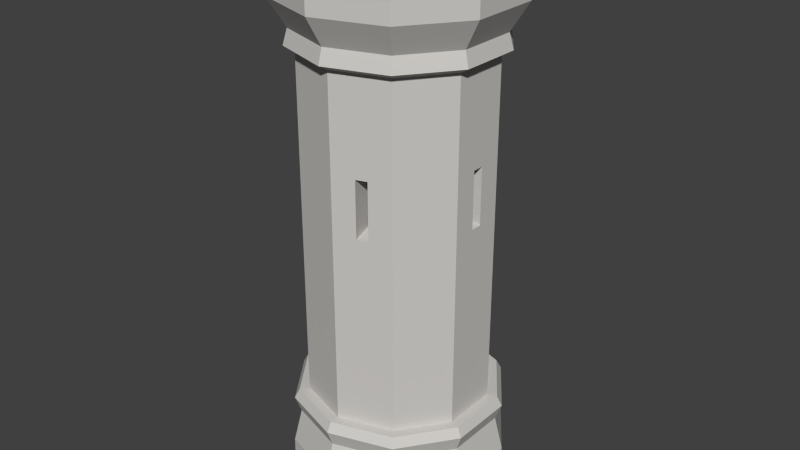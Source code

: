 # Source: SmallTower_1_.blend  (saved by Blender 2.76.0; exported with 4.5.12 LTS)
import bpy
from mathutils import Matrix  # noqa: F401  (used for matrix-valued properties, if any)

bpy.ops.wm.read_factory_settings(use_empty=True)
scene = bpy.context.scene
scene.name = 'Scene'

# ---- collections
col_collection_1 = bpy.data.collections.new('Collection 1'); scene.collection.children.link(col_collection_1)

# ---- materials (node trees are filled in below, after node groups)
mat_lightrock = bpy.data.materials.new('LightRock')
mat_lightrock.alpha_threshold = 0.0
mat_lightrock.roughness = 0.5

# ---- material node trees
mat_lightrock.use_nodes = True; mat_lightrock.node_tree.nodes.clear()
_N = mat_lightrock.node_tree.nodes; _L = mat_lightrock.node_tree.links
n0 = _N.new('ShaderNodeOutputMaterial'); n0.name = 'Material Output'; n0.location = (300, 300)
n1 = _N.new('ShaderNodeBsdfDiffuse'); n1.name = 'Diffuse BSDF'; n1.location = (10, 300)
n1.inputs[0].default_value = (0.6152, 0.5978, 0.5723, 1.0)
_L.new(n1.outputs[0], n0.inputs[0])
n0.is_active_output = True

# ---- world
world_world = bpy.data.worlds.new('World'); scene.world = world_world
world_world.color = (0.05088, 0.05088, 0.05088)
world_world.use_sun_shadow = False
world_world.sun_shadow_jitter_overblur = 0.0
world_world.cycles.sampling_method = 'MANUAL'
world_world.cycles.sample_map_resolution = 256

# ---- meshes
me_cylinder_001 = bpy.data.meshes.new('Cylinder.001')
me_cylinder_001.from_pydata([(-4.613e-10, 0.3481, 0.007166), (0.0, 0.3463, 0.1645), (0.2046, 0.2816, 0.007166), (0.2035, 0.2801, 0.1645), (0.3311, 0.1076, 0.007166), (0.3293, 0.107, 0.1645), (0.3311, -0.1076, 0.007166), (0.3293, -0.107, 0.1645), (0.2046, -0.2816, 0.007166), (0.2035, -0.2801, 0.1645), (-3.089e-08, -0.3481, 0.007166), (-3.027e-08, -0.3463, 0.1645), (-0.2046, -0.2816, 0.007166), (-0.2035, -0.2801, 0.1645), (-0.3311, -0.1076, 0.007166), (-0.3293, -0.107, 0.1645), (-0.3311, 0.1076, 0.007166), (-0.3293, 0.107, 0.1645), (-0.2046, 0.2816, 0.007166), (-0.2035, 0.2801, 0.1645), (0.1881, 0.2589, 0.2735), (1.235e-09, 0.3201, 0.2735), (0.3044, 0.0989, 0.2735), (0.3044, -0.0989, 0.2735), (0.1881, -0.2589, 0.2735), (-2.675e-08, -0.3201, 0.2735), (-0.1881, -0.2589, 0.2735), (-0.3044, -0.0989, 0.2735), (-0.3044, 0.0989, 0.2735), (-0.1881, 0.2589, 0.2735), (0.1997, 0.2748, 0.3252), (1.05e-09, 0.3397, 0.3252), (0.3231, 0.105, 0.3252), (0.3231, -0.105, 0.3252), (0.1997, -0.2748, 0.3252), (-2.865e-08, -0.3397, 0.3252), (-0.1997, -0.2748, 0.3252), (-0.3231, -0.105, 0.3252), (-0.3231, 0.105, 0.3252), (-0.1997, 0.2748, 0.3252), (0.1901, 0.2617, 0.3555), (9.997e-10, 0.3235, 0.3555), (0.3077, 0.09997, 0.3555), (0.3077, -0.09997, 0.3555), (0.1901, -0.2617, 0.3555), (-2.728e-08, -0.3235, 0.3555), (-0.1901, -0.2617, 0.3555), (-0.3077, -0.09997, 0.3555), (-0.3077, 0.09997, 0.3555), (-0.1901, 0.2617, 0.3555), (0.1712, 0.2357, 0.3555), (-8.145e-10, 0.2913, 0.3555), (0.277, 0.09002, 0.3555), (0.277, -0.09002, 0.3555), (0.1712, -0.2357, 0.3555), (-2.628e-08, -0.2913, 0.3555), (-0.1712, -0.2357, 0.3555), (-0.277, -0.09002, 0.3555), (-0.277, 0.09002, 0.3555), (-0.1712, 0.2357, 0.3555), (0.1712, 0.2357, 1.451), (-8.145e-10, 0.2913, 1.451), (0.277, 0.09002, 1.451), (0.277, -0.09002, 1.451), (0.1712, -0.2357, 1.451), (-2.628e-08, -0.2913, 1.451), (-0.1712, -0.2357, 1.451), (-0.277, -0.09002, 1.451), (-0.277, 0.09002, 1.451), (-0.1712, 0.2357, 1.451), (0.19, 0.2615, 1.469), (-8.521e-10, 0.3232, 1.469), (0.3074, 0.09987, 1.469), (0.3074, -0.09987, 1.469), (0.19, -0.2615, 1.469), (-2.911e-08, -0.3232, 1.469), (-0.19, -0.2615, 1.469), (-0.3074, -0.09987, 1.469), (-0.3074, 0.09987, 1.469), (-0.19, 0.2615, 1.469), (0.182, 0.2506, 1.517), (-1.99e-09, 0.3097, 1.517), (0.2945, 0.0957, 1.517), (0.2945, -0.0957, 1.517), (0.182, -0.2506, 1.517), (-2.907e-08, -0.3097, 1.517), (-0.182, -0.2506, 1.517), (-0.2945, -0.0957, 1.517), (-0.2945, 0.0957, 1.517), (-0.182, 0.2506, 1.517), (0.2142, 0.2948, 1.607), (-1.977e-09, 0.3644, 1.607), (0.3465, 0.1126, 1.607), (0.3465, -0.1126, 1.607), (0.2142, -0.2948, 1.607), (-3.383e-08, -0.3644, 1.607), (-0.2142, -0.2948, 1.607), (-0.3465, -0.1126, 1.607), (-0.3465, 0.1126, 1.607), (-0.2142, 0.2948, 1.607), (0.2142, 0.2948, 1.694), (-1.977e-09, 0.3644, 1.694), (0.3465, 0.1126, 1.694), (0.3465, -0.1126, 1.694), (0.2142, -0.2948, 1.694), (-3.383e-08, -0.3644, 1.694), (-0.2142, -0.2948, 1.694), (-0.3465, -0.1126, 1.694), (-0.3465, 0.1126, 1.694), (-0.2142, 0.2948, 1.694), (0.1611, 0.2218, 1.694), (-3.532e-09, 0.2741, 1.694), (0.2607, 0.08471, 1.694), (0.2607, -0.08471, 1.694), (0.1611, -0.2218, 1.694), (-2.75e-08, -0.2741, 1.694), (-0.1611, -0.2218, 1.694), (-0.2607, -0.08471, 1.694), (-0.2607, 0.08471, 1.694), (-0.1611, 0.2218, 1.694), (0.2142, 0.2948, 1.773), (-1.977e-09, 0.3644, 1.773), (0.3465, -0.1126, 1.773), (0.3465, 0.1126, 1.773), (-3.383e-08, -0.3644, 1.773), (0.2142, -0.2948, 1.773), (-0.3465, -0.1126, 1.773), (-0.2142, -0.2948, 1.773), (-0.2142, 0.2948, 1.773), (-0.3465, 0.1126, 1.773), (0.1611, 0.2218, 1.773), (-3.532e-09, 0.2741, 1.773), (0.2607, -0.08471, 1.773), (0.2607, 0.08471, 1.773), (-2.75e-08, -0.2741, 1.773), (0.1611, -0.2218, 1.773), (-0.2607, -0.08471, 1.773), (-0.1611, -0.2218, 1.773), (-0.1611, 0.2218, 1.773), (-0.2607, 0.08471, 1.773), (0.1611, 0.2218, 1.599), (-3.532e-09, 0.2741, 1.599), (0.2607, 0.08471, 1.599), (0.2607, -0.08471, 1.599), (0.1611, -0.2218, 1.599), (-2.75e-08, -0.2741, 1.599), (-0.1611, -0.2218, 1.599), (-0.2607, -0.08471, 1.599), (-0.2607, 0.08471, 1.599), (-0.1611, 0.2218, 1.599), (0.277, -0.018, 0.9725), (0.277, 0.018, 0.9725), (0.277, -0.018, 1.153), (0.277, 0.018, 1.153), (0.1027, 0.2579, 0.9725), (0.06849, 0.269, 0.9725), (0.1027, 0.2579, 1.153), (0.06849, 0.269, 1.153), (-0.2136, 0.1774, 0.9725), (-0.2347, 0.1483, 0.9725), (-0.2136, 0.1774, 1.153), (-0.2347, 0.1483, 1.153), (-0.2347, -0.1483, 0.9725), (-0.2136, -0.1774, 0.9725), (-0.2347, -0.1483, 1.153), (-0.2136, -0.1774, 1.153), (0.06849, -0.269, 0.9725), (0.1027, -0.2579, 0.9725), (0.06849, -0.269, 1.153), (0.1027, -0.2579, 1.153), (0.144, -0.009358, 0.9879), (0.144, 0.009358, 0.9879), (0.144, -0.009358, 1.138), (0.144, 0.009358, 1.138), (0.0534, 0.1341, 0.9879), (0.0356, 0.1398, 0.9879), (0.0534, 0.1341, 1.138), (0.0356, 0.1398, 1.138), (-0.111, 0.09221, 0.9879), (-0.122, 0.07707, 0.9879), (-0.111, 0.09221, 1.138), (-0.122, 0.07707, 1.138), (-0.122, -0.07707, 0.9879), (-0.111, -0.09221, 0.9879), (-0.122, -0.07707, 1.138), (-0.111, -0.09221, 1.138), (0.0356, -0.1398, 0.9879), (0.0534, -0.1341, 0.9879), (0.0356, -0.1398, 1.138), (0.0534, -0.1341, 1.138)], [], [(0, 1, 3, 2), (2, 3, 5, 4), (4, 5, 7, 6), (6, 7, 9, 8), (8, 9, 11, 10), (10, 11, 13, 12), (12, 13, 15, 14), (14, 15, 17, 16), (19, 17, 28, 29), (18, 19, 1, 0), (16, 17, 19, 18), (0, 2, 4, 6, 8, 10, 12, 14, 16, 18), (24, 23, 33, 34), (17, 15, 27, 28), (15, 13, 26, 27), (13, 11, 25, 26), (11, 9, 24, 25), (9, 7, 23, 24), (3, 1, 21, 20), (7, 5, 22, 23), (5, 3, 20, 22), (1, 19, 29, 21), (30, 31, 41, 40), (20, 21, 31, 30), (28, 27, 37, 38), (25, 24, 34, 35), (22, 20, 30, 32), (29, 28, 38, 39), (26, 25, 35, 36), (23, 22, 32, 33), (21, 29, 39, 31), (27, 26, 36, 37), (48, 47, 57, 58), (38, 37, 47, 48), (35, 34, 44, 45), (32, 30, 40, 42), (39, 38, 48, 49), (36, 35, 45, 46), (33, 32, 42, 43), (31, 39, 49, 41), (37, 36, 46, 47), (34, 33, 43, 44), (54, 64, 169, 167), (45, 44, 54, 55), (42, 40, 50, 52), (49, 48, 58, 59), (46, 45, 55, 56), (43, 42, 52, 53), (41, 49, 59, 51), (47, 46, 56, 57), (44, 43, 53, 54), (40, 41, 51, 50), (64, 63, 73, 74), (52, 50, 60, 62), (58, 68, 161, 159), (56, 55, 65, 66), (63, 53, 150, 152), (51, 59, 69, 61), (56, 66, 165, 163), (54, 53, 63, 64), (60, 50, 154, 156), (58, 57, 67, 68), (70, 71, 81, 80), (60, 61, 71, 70), (68, 67, 77, 78), (65, 64, 74, 75), (62, 60, 70, 72), (69, 68, 78, 79), (66, 65, 75, 76), (63, 62, 72, 73), (61, 69, 79, 71), (67, 66, 76, 77), (85, 84, 94, 95), (78, 77, 87, 88), (75, 74, 84, 85), (72, 70, 80, 82), (79, 78, 88, 89), (76, 75, 85, 86), (73, 72, 82, 83), (71, 79, 89, 81), (77, 76, 86, 87), (74, 73, 83, 84), (94, 93, 103, 104), (82, 80, 90, 92), (89, 88, 98, 99), (86, 85, 95, 96), (83, 82, 92, 93), (81, 89, 99, 91), (87, 86, 96, 97), (84, 83, 93, 94), (80, 81, 91, 90), (88, 87, 97, 98), (104, 103, 113, 114), (90, 91, 101, 100), (98, 97, 107, 108), (95, 94, 104, 105), (92, 90, 100, 102), (99, 98, 108, 109), (96, 95, 105, 106), (93, 92, 102, 103), (91, 99, 109, 101), (97, 96, 106, 107), (115, 114, 144, 145), (112, 113, 132, 133), (108, 107, 117, 118), (115, 105, 124, 134), (102, 100, 110, 112), (107, 106, 127, 126), (106, 105, 115, 116), (118, 119, 138, 139), (101, 109, 119, 111), (108, 118, 139, 129), (120, 121, 131, 130), (124, 125, 135, 134), (128, 129, 139, 138), (122, 123, 133, 132), (126, 127, 137, 136), (102, 112, 133, 123), (100, 101, 121, 120), (113, 103, 122, 132), (109, 108, 129, 128), (119, 109, 128, 138), (104, 114, 135, 125), (114, 115, 134, 135), (106, 116, 137, 127), (103, 102, 123, 122), (101, 111, 131, 121), (110, 100, 120, 130), (116, 117, 136, 137), (105, 104, 125, 124), (117, 107, 126, 136), (111, 110, 130, 131), (140, 141, 149, 148, 147, 146, 145, 144, 143, 142), (112, 110, 140, 142), (119, 118, 148, 149), (116, 115, 145, 146), (113, 112, 142, 143), (111, 119, 149, 141), (117, 116, 146, 147), (114, 113, 143, 144), (110, 111, 141, 140), (118, 117, 147, 148), (157, 156, 176, 177), (53, 52, 151, 150), (62, 63, 152, 153), (52, 62, 153, 151), (158, 159, 179, 178), (50, 51, 155, 154), (61, 60, 156, 157), (51, 61, 157, 155), (153, 152, 172, 173), (59, 58, 159, 158), (68, 69, 160, 161), (69, 59, 158, 160), (154, 155, 175, 174), (57, 56, 163, 162), (67, 57, 162, 164), (66, 67, 164, 165), (150, 151, 171, 170), (55, 54, 167, 166), (64, 65, 168, 169), (65, 55, 166, 168), (170, 171, 173, 172), (174, 175, 177, 176), (178, 179, 181, 180), (182, 183, 185, 184), (186, 187, 189, 188), (162, 163, 183, 182), (151, 153, 173, 171), (161, 160, 180, 181), (166, 167, 187, 186), (156, 154, 174, 176), (165, 164, 184, 185), (152, 150, 170, 172), (159, 161, 181, 179), (169, 168, 188, 189), (155, 157, 177, 175), (163, 165, 185, 183), (160, 158, 178, 180), (167, 169, 189, 187), (164, 162, 182, 184), (168, 166, 186, 188)])
me_cylinder_001.materials.append(mat_lightrock)
me_cylinder_001.use_remesh_preserve_volume = False
me_cylinder_001.use_remesh_preserve_attributes = False
me_cylinder_001.use_mirror_vertex_groups = False
me_cylinder_001.update()

# ---- objects
ob_smalltower = bpy.data.objects.new('SmallTower', me_cylinder_001)

# ---- transforms, parenting, visibility, modifiers, constraints
ob_smalltower.location = (0.0, 0.0, 0.0)
ob_smalltower.lineart.crease_threshold = 0.0

# ---- collection membership
col_collection_1.objects.link(ob_smalltower)

# ---- scene / render settings (as saved in the file)
scene.frame_start = 1; scene.frame_end = 250; scene.frame_set(1)
scene.render.engine = 'CYCLES'
scene.render.resolution_percentage = 50
scene.render.dither_intensity = 0.0
scene.cycles.use_denoising = False
scene.cycles.samples = 10
scene.cycles.sampling_pattern = 'TABULATED_SOBOL'
scene.cycles.light_sampling_threshold = 0.0
scene.cycles.use_adaptive_sampling = False
scene.cycles.use_light_tree = False
scene.cycles.blur_glossy = 0.0
scene.cycles.pixel_filter_type = 'GAUSSIAN'
scene.cycles.sample_clamp_indirect = 0.0
scene.view_settings.view_transform = 'Standard'
bpy.context.view_layer.update()

# ---- added for rendering (the .blend has no active camera and no usable light): camera, sun
cam_auto = bpy.data.cameras.new('AutoCamera')
cam_auto.lens = 50.0
cam_auto.sensor_width = 36.0
cam_auto.clip_end = 1000.0
ob_auto_camera = bpy.data.objects.new('AutoCamera', cam_auto)
scene.collection.objects.link(ob_auto_camera)
ob_auto_camera.location = (1.88017, -2.25621, 2.39422)
ob_auto_camera.rotation_euler = (1.09748, -7.21219e-08, 0.694738)
scene.camera = ob_auto_camera
light_auto_sun = bpy.data.lights.new('AutoSun', 'SUN')
light_auto_sun.energy = 3.0
light_auto_sun.angle = 0.0523599
ob_auto_sun = bpy.data.objects.new('AutoSun', light_auto_sun)
scene.collection.objects.link(ob_auto_sun)
ob_auto_sun.rotation_euler = (0.872665, 0.174533, 0.523599)
bpy.context.view_layer.update()
